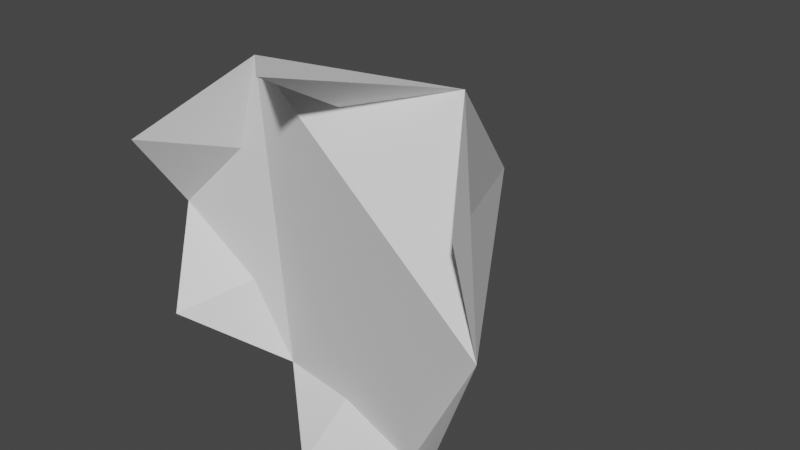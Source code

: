 # Source: MuzzleFlash.blend  (saved by Blender 2.82.7; exported with 4.5.12 LTS)
import bpy
from mathutils import Matrix  # noqa: F401  (used for matrix-valued properties, if any)

bpy.ops.wm.read_factory_settings(use_empty=True)
scene = bpy.context.scene
scene.name = 'Scene'

# ---- collections
col_collection = bpy.data.collections.new('Collection'); scene.collection.children.link(col_collection)

# ---- world
world_world = bpy.data.worlds.new('World'); scene.world = world_world
world_world.use_nodes = True; world_world.node_tree.nodes.clear()
_N = world_world.node_tree.nodes; _L = world_world.node_tree.links
n0 = _N.new('ShaderNodeOutputWorld'); n0.name = 'World Output'; n0.location = (300, 300)
n1 = _N.new('ShaderNodeBackground'); n1.name = 'Background'; n1.location = (10, 300)
n1.inputs[0].default_value = (0.05088, 0.05088, 0.05088, 1.0)
_L.new(n1.outputs[0], n0.inputs[0])
n0.is_active_output = True
world_world.color = (0.05088, 0.05088, 0.05088)
world_world.use_sun_shadow = False
world_world.sun_shadow_jitter_overblur = 0.0

# ---- meshes
me_cone = bpy.data.meshes.new('Cone')
me_cone.from_pydata([(0.004457, -0.247, -0.1502), (0.07965, -0.2165, -0.1301), (0.1347, -0.2654, -0.07505), (0.1548, -0.247, 0.000143), (0.1347, -0.247, 0.07533), (0.07965, -0.1638, 0.1304), (0.004457, -0.004242, 0.000143), (0.004457, -0.2696, 0.1505), (-0.07073, -0.2008, 0.1304), (-0.1258, -0.269, 0.07533), (-0.1459, -0.2091, 0.000143), (-0.1258, -0.247, -0.07505), (-0.07073, -0.18, -0.1301)], [], [(0, 6, 1), (1, 6, 2), (2, 6, 3), (3, 6, 4), (4, 6, 5), (5, 6, 7), (7, 6, 8), (8, 6, 9), (9, 6, 10), (10, 6, 11), (11, 6, 12), (12, 6, 0), (0, 1, 2, 3, 4, 5, 7, 8, 9, 10, 11, 12)])
_uv = me_cone.uv_layers.new(name='UVMap')
_uv.uv.foreach_set('vector', [0.25, 0.49, 0.25, 0.25, 0.37, 0.4578, 0.37, 0.4578, 0.25, 0.25, 0.4578, 0.37, 0.4578, 0.37, 0.25, 0.25, 0.49, 0.25, 0.49, 0.25, 0.25, 0.25, 0.4578, 0.13, 0.4578, 0.13, 0.25, 0.25, 0.37, 0.04215, 0.37, 0.04215, 0.25, 0.25, 0.25, 0.01, 0.25, 0.01, 0.25, 0.25, 0.13, 0.04215, 0.13, 0.04215, 0.25, 0.25, 0.04215, 0.13, 0.04215, 0.13, 0.25, 0.25, 0.01, 0.25, 0.01, 0.25, 0.25, 0.25, 0.04215, 0.37, 0.04215, 0.37, 0.25, 0.25, 0.13, 0.4578, 0.13, 0.4578, 0.25, 0.25, 0.25, 0.49, 0.75, 0.49, 0.87, 0.4578, 0.9578, 0.37, 0.99, 0.25, 0.9578, 0.13, 0.87, 0.04215, 0.75, 0.01, 0.63, 0.04215, 0.5422, 0.13, 0.51, 0.25, 0.5422, 0.37, 0.63, 0.4578])
me_cone.use_remesh_fix_poles = True
me_cone.use_remesh_preserve_attributes = False
me_cone.use_mirror_vertex_groups = False
me_cone.update()

# ---- objects
ob_muzzleflash = bpy.data.objects.new('MuzzleFlash', me_cone)

# ---- transforms, parenting, visibility, modifiers, constraints
ob_muzzleflash.location = (0.0, 0.0, 0.0)
ob_muzzleflash.lineart.crease_threshold = 0.0
_vg = ob_muzzleflash.vertex_groups.new(name='Gun')

# ---- collection membership
col_collection.objects.link(ob_muzzleflash)

# ---- scene / render settings (as saved in the file)
scene.frame_start = 0; scene.frame_end = 50; scene.frame_set(0)
scene.render.engine = 'BLENDER_EEVEE_NEXT'
scene.render.fps = 30
scene.cycles.use_denoising = False
scene.cycles.samples = 128
scene.cycles.sampling_pattern = 'TABULATED_SOBOL'
scene.cycles.use_adaptive_sampling = False
scene.cycles.use_light_tree = False
scene.view_settings.view_transform = 'Filmic'
bpy.context.view_layer.update()

# ---- added for rendering (the .blend has no active camera and no usable light): camera, sun
cam_auto = bpy.data.cameras.new('AutoCamera')
cam_auto.lens = 50.0
cam_auto.sensor_width = 36.0
cam_auto.clip_end = 1000.0
ob_auto_camera = bpy.data.objects.new('AutoCamera', cam_auto)
scene.collection.objects.link(ob_auto_camera)
ob_auto_camera.location = (0.468295, -0.693524, 0.371214)
ob_auto_camera.rotation_euler = (1.09748, -7.21219e-08, 0.694738)
scene.camera = ob_auto_camera
light_auto_sun = bpy.data.lights.new('AutoSun', 'SUN')
light_auto_sun.energy = 3.0
light_auto_sun.angle = 0.0523599
ob_auto_sun = bpy.data.objects.new('AutoSun', light_auto_sun)
scene.collection.objects.link(ob_auto_sun)
ob_auto_sun.rotation_euler = (0.872665, 0.174533, 0.523599)
bpy.context.view_layer.update()
